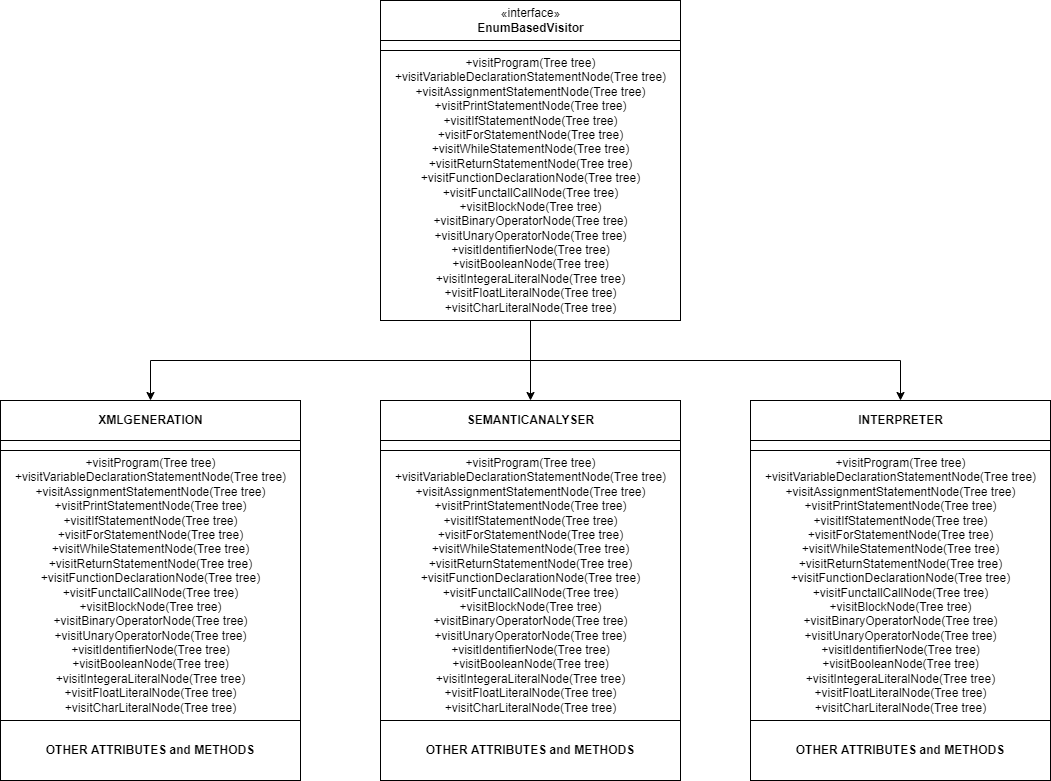

The diagram above was exported from draw.io. Its source (the exported page's mxGraphModel, read from the mxfile embedded in the PNG):
<mxGraphModel dx="2272" dy="934" grid="1" gridSize="10" guides="1" tooltips="1" connect="1" arrows="1" fold="1" page="1" pageScale="1" pageWidth="850" pageHeight="1100" math="0" shadow="0">
  <root>
    <mxCell id="0" />
    <mxCell id="1" parent="0" />
    <mxCell id="YkDnBxpNFi3UEjjigGt_-4" value="" style="group" vertex="1" connectable="0" parent="1">
      <mxGeometry x="200" y="50" width="300" height="320" as="geometry" />
    </mxCell>
    <mxCell id="YkDnBxpNFi3UEjjigGt_-1" value="«interface»&lt;br&gt;&lt;b&gt;EnumBasedVisitor&lt;/b&gt;" style="html=1;" vertex="1" parent="YkDnBxpNFi3UEjjigGt_-4">
      <mxGeometry width="300" height="40" as="geometry" />
    </mxCell>
    <mxCell id="YkDnBxpNFi3UEjjigGt_-2" value="" style="rounded=0;whiteSpace=wrap;html=1;" vertex="1" parent="YkDnBxpNFi3UEjjigGt_-4">
      <mxGeometry y="40" width="300" height="10" as="geometry" />
    </mxCell>
    <mxCell id="YkDnBxpNFi3UEjjigGt_-3" value="+visitProgram(Tree tree)&lt;br&gt;+visitVariableDeclarationStatementNode(Tree tree)&lt;br&gt;+visitAssignmentStatementNode(Tree tree)&lt;br&gt;+visitPrintStatementNode(Tree tree)&lt;br&gt;+visitIfStatementNode(Tree tree)&lt;br&gt;+visitForStatementNode(Tree tree)&lt;br&gt;+visitWhileStatementNode(Tree tree)&lt;br&gt;+visitReturnStatementNode(Tree tree)&lt;br&gt;+visitFunctionDeclarationNode(Tree tree)&lt;br&gt;+visitFunctallCallNode(Tree tree)&lt;br&gt;+visitBlockNode(Tree tree)&lt;br&gt;+visitBinaryOperatorNode(Tree tree)&lt;br&gt;+visitUnaryOperatorNode(Tree tree)&lt;br&gt;+visitIdentifierNode(Tree tree)&lt;br&gt;+visitBooleanNode(Tree tree)&lt;br&gt;+visitIntegeraLiteralNode(Tree tree)&lt;br&gt;+visitFloatLiteralNode(Tree tree)&lt;br&gt;+visitCharLiteralNode(Tree tree)" style="html=1;" vertex="1" parent="YkDnBxpNFi3UEjjigGt_-4">
      <mxGeometry y="50" width="300" height="270" as="geometry" />
    </mxCell>
    <mxCell id="YkDnBxpNFi3UEjjigGt_-5" value="" style="group" vertex="1" connectable="0" parent="1">
      <mxGeometry x="-180" y="450" width="300" height="320" as="geometry" />
    </mxCell>
    <mxCell id="YkDnBxpNFi3UEjjigGt_-6" value="&lt;b&gt;XMLGENERATION&lt;/b&gt;" style="html=1;" vertex="1" parent="YkDnBxpNFi3UEjjigGt_-5">
      <mxGeometry width="300" height="40" as="geometry" />
    </mxCell>
    <mxCell id="YkDnBxpNFi3UEjjigGt_-7" value="" style="rounded=0;whiteSpace=wrap;html=1;" vertex="1" parent="YkDnBxpNFi3UEjjigGt_-5">
      <mxGeometry y="40" width="300" height="10" as="geometry" />
    </mxCell>
    <mxCell id="YkDnBxpNFi3UEjjigGt_-8" value="+visitProgram(Tree tree)&lt;br&gt;+visitVariableDeclarationStatementNode(Tree tree)&lt;br&gt;+visitAssignmentStatementNode(Tree tree)&lt;br&gt;+visitPrintStatementNode(Tree tree)&lt;br&gt;+visitIfStatementNode(Tree tree)&lt;br&gt;+visitForStatementNode(Tree tree)&lt;br&gt;+visitWhileStatementNode(Tree tree)&lt;br&gt;+visitReturnStatementNode(Tree tree)&lt;br&gt;+visitFunctionDeclarationNode(Tree tree)&lt;br&gt;+visitFunctallCallNode(Tree tree)&lt;br&gt;+visitBlockNode(Tree tree)&lt;br&gt;+visitBinaryOperatorNode(Tree tree)&lt;br&gt;+visitUnaryOperatorNode(Tree tree)&lt;br&gt;+visitIdentifierNode(Tree tree)&lt;br&gt;+visitBooleanNode(Tree tree)&lt;br&gt;+visitIntegeraLiteralNode(Tree tree)&lt;br&gt;+visitFloatLiteralNode(Tree tree)&lt;br&gt;+visitCharLiteralNode(Tree tree)" style="html=1;" vertex="1" parent="YkDnBxpNFi3UEjjigGt_-5">
      <mxGeometry y="50" width="300" height="270" as="geometry" />
    </mxCell>
    <mxCell id="YkDnBxpNFi3UEjjigGt_-9" value="" style="group" vertex="1" connectable="0" parent="1">
      <mxGeometry x="200" y="450" width="300" height="320" as="geometry" />
    </mxCell>
    <mxCell id="YkDnBxpNFi3UEjjigGt_-10" value="&lt;b&gt;SEMANTICANALYSER&lt;/b&gt;" style="html=1;" vertex="1" parent="YkDnBxpNFi3UEjjigGt_-9">
      <mxGeometry width="300" height="40" as="geometry" />
    </mxCell>
    <mxCell id="YkDnBxpNFi3UEjjigGt_-11" value="" style="rounded=0;whiteSpace=wrap;html=1;" vertex="1" parent="YkDnBxpNFi3UEjjigGt_-9">
      <mxGeometry y="40" width="300" height="10" as="geometry" />
    </mxCell>
    <mxCell id="YkDnBxpNFi3UEjjigGt_-12" value="+visitProgram(Tree tree)&lt;br&gt;+visitVariableDeclarationStatementNode(Tree tree)&lt;br&gt;+visitAssignmentStatementNode(Tree tree)&lt;br&gt;+visitPrintStatementNode(Tree tree)&lt;br&gt;+visitIfStatementNode(Tree tree)&lt;br&gt;+visitForStatementNode(Tree tree)&lt;br&gt;+visitWhileStatementNode(Tree tree)&lt;br&gt;+visitReturnStatementNode(Tree tree)&lt;br&gt;+visitFunctionDeclarationNode(Tree tree)&lt;br&gt;+visitFunctallCallNode(Tree tree)&lt;br&gt;+visitBlockNode(Tree tree)&lt;br&gt;+visitBinaryOperatorNode(Tree tree)&lt;br&gt;+visitUnaryOperatorNode(Tree tree)&lt;br&gt;+visitIdentifierNode(Tree tree)&lt;br&gt;+visitBooleanNode(Tree tree)&lt;br&gt;+visitIntegeraLiteralNode(Tree tree)&lt;br&gt;+visitFloatLiteralNode(Tree tree)&lt;br&gt;+visitCharLiteralNode(Tree tree)" style="html=1;" vertex="1" parent="YkDnBxpNFi3UEjjigGt_-9">
      <mxGeometry y="50" width="300" height="270" as="geometry" />
    </mxCell>
    <mxCell id="YkDnBxpNFi3UEjjigGt_-13" value="" style="group" vertex="1" connectable="0" parent="1">
      <mxGeometry x="570" y="450" width="300" height="320" as="geometry" />
    </mxCell>
    <mxCell id="YkDnBxpNFi3UEjjigGt_-14" value="&lt;b&gt;INTERPRETER&lt;/b&gt;" style="html=1;" vertex="1" parent="YkDnBxpNFi3UEjjigGt_-13">
      <mxGeometry width="300" height="40" as="geometry" />
    </mxCell>
    <mxCell id="YkDnBxpNFi3UEjjigGt_-15" value="" style="rounded=0;whiteSpace=wrap;html=1;" vertex="1" parent="YkDnBxpNFi3UEjjigGt_-13">
      <mxGeometry y="40" width="300" height="10" as="geometry" />
    </mxCell>
    <mxCell id="YkDnBxpNFi3UEjjigGt_-16" value="+visitProgram(Tree tree)&lt;br&gt;+visitVariableDeclarationStatementNode(Tree tree)&lt;br&gt;+visitAssignmentStatementNode(Tree tree)&lt;br&gt;+visitPrintStatementNode(Tree tree)&lt;br&gt;+visitIfStatementNode(Tree tree)&lt;br&gt;+visitForStatementNode(Tree tree)&lt;br&gt;+visitWhileStatementNode(Tree tree)&lt;br&gt;+visitReturnStatementNode(Tree tree)&lt;br&gt;+visitFunctionDeclarationNode(Tree tree)&lt;br&gt;+visitFunctallCallNode(Tree tree)&lt;br&gt;+visitBlockNode(Tree tree)&lt;br&gt;+visitBinaryOperatorNode(Tree tree)&lt;br&gt;+visitUnaryOperatorNode(Tree tree)&lt;br&gt;+visitIdentifierNode(Tree tree)&lt;br&gt;+visitBooleanNode(Tree tree)&lt;br&gt;+visitIntegeraLiteralNode(Tree tree)&lt;br&gt;+visitFloatLiteralNode(Tree tree)&lt;br&gt;+visitCharLiteralNode(Tree tree)" style="html=1;" vertex="1" parent="YkDnBxpNFi3UEjjigGt_-13">
      <mxGeometry y="50" width="300" height="270" as="geometry" />
    </mxCell>
    <mxCell id="YkDnBxpNFi3UEjjigGt_-17" value="&lt;b&gt;OTHER ATTRIBUTES and METHODS&lt;/b&gt;" style="rounded=0;whiteSpace=wrap;html=1;" vertex="1" parent="1">
      <mxGeometry x="-180" y="770" width="300" height="60" as="geometry" />
    </mxCell>
    <mxCell id="YkDnBxpNFi3UEjjigGt_-19" value="&lt;b&gt;OTHER ATTRIBUTES and METHODS&lt;/b&gt;" style="rounded=0;whiteSpace=wrap;html=1;" vertex="1" parent="1">
      <mxGeometry x="200" y="770" width="300" height="60" as="geometry" />
    </mxCell>
    <mxCell id="YkDnBxpNFi3UEjjigGt_-20" value="&lt;b&gt;OTHER ATTRIBUTES and METHODS&lt;/b&gt;" style="rounded=0;whiteSpace=wrap;html=1;" vertex="1" parent="1">
      <mxGeometry x="570" y="770" width="300" height="60" as="geometry" />
    </mxCell>
    <mxCell id="YkDnBxpNFi3UEjjigGt_-21" value="" style="endArrow=classic;html=1;rounded=0;exitX=0.5;exitY=1;exitDx=0;exitDy=0;entryX=0.5;entryY=0;entryDx=0;entryDy=0;edgeStyle=orthogonalEdgeStyle;" edge="1" parent="1" source="YkDnBxpNFi3UEjjigGt_-3" target="YkDnBxpNFi3UEjjigGt_-6">
      <mxGeometry width="50" height="50" relative="1" as="geometry">
        <mxPoint x="290" y="810" as="sourcePoint" />
        <mxPoint x="340" y="760" as="targetPoint" />
      </mxGeometry>
    </mxCell>
    <mxCell id="YkDnBxpNFi3UEjjigGt_-23" value="" style="endArrow=classic;html=1;rounded=0;exitX=0.5;exitY=1;exitDx=0;exitDy=0;entryX=0.5;entryY=0;entryDx=0;entryDy=0;edgeStyle=orthogonalEdgeStyle;" edge="1" parent="1" source="YkDnBxpNFi3UEjjigGt_-3" target="YkDnBxpNFi3UEjjigGt_-14">
      <mxGeometry width="50" height="50" relative="1" as="geometry">
        <mxPoint x="360" y="380" as="sourcePoint" />
        <mxPoint x="-20" y="460" as="targetPoint" />
      </mxGeometry>
    </mxCell>
    <mxCell id="YkDnBxpNFi3UEjjigGt_-24" value="" style="endArrow=classic;html=1;rounded=0;exitX=0.5;exitY=1;exitDx=0;exitDy=0;edgeStyle=orthogonalEdgeStyle;" edge="1" parent="1" source="YkDnBxpNFi3UEjjigGt_-3" target="YkDnBxpNFi3UEjjigGt_-10">
      <mxGeometry width="50" height="50" relative="1" as="geometry">
        <mxPoint x="360" y="380" as="sourcePoint" />
        <mxPoint x="730" y="460" as="targetPoint" />
      </mxGeometry>
    </mxCell>
  </root>
</mxGraphModel>